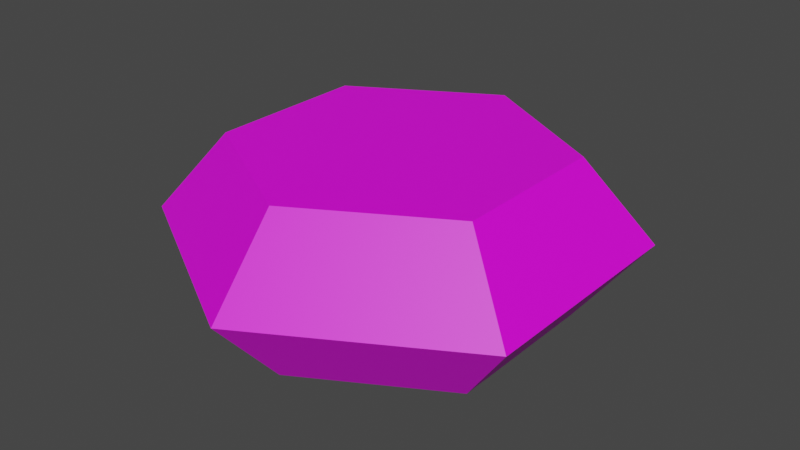 # Source: shield-pickup.blend  (saved by Blender 3.3.6; exported with 4.5.12 LTS)
import bpy
from mathutils import Matrix  # noqa: F401  (used for matrix-valued properties, if any)

bpy.ops.wm.read_factory_settings(use_empty=True)
scene = bpy.context.scene
scene.name = 'Scene'

# ---- collections
col_collection = bpy.data.collections.new('Collection'); scene.collection.children.link(col_collection)

# ---- images (referenced by path relative to the original .blend; pixels are not part of the script)
import os
ASSET_DIR = os.environ.get("B2B_ASSET_DIR", "")  # directory of the original .blend (textures are referenced by path, not embedded)
HERE = os.path.dirname(os.path.abspath(__file__))  # packed textures are extracted next to this script under _unpacked/

def load_image(name, relpath, width, height, colorspace="sRGB"):
    """Load a texture the original file referenced (path relative to the .blend, or extracted next to this script)."""
    p = next((c for c in (os.path.join(HERE, relpath), os.path.join(ASSET_DIR, relpath)) if relpath and os.path.exists(c)), "")
    if p:
        img = bpy.data.images.load(p, check_existing=True)
        img.name = name
    else:  # same state as the original file: an image datablock whose file is absent (Cycles renders it pink)
        img = bpy.data.images.new(name, width, height)
        img.source = "FILE"
        img.filepath = "//" + (relpath or name)
    img.colorspace_settings.name = colorspace
    return img
img_shield_pickup = load_image('Shield_Pickup', 'Textures/Shield_Pickup.png', 1024, 1024, 'sRGB')

# ---- materials (node trees are filled in below, after node groups)
mat_material_001 = bpy.data.materials.new('Material.001')
mat_material_001.use_transparent_shadow = False

# ---- material node trees
mat_material_001.use_nodes = True; mat_material_001.node_tree.nodes.clear()
_N = mat_material_001.node_tree.nodes; _L = mat_material_001.node_tree.links
n0 = _N.new('ShaderNodeBsdfPrincipled'); n0.name = 'Principled BSDF'; n0.location = (10, 300)
n0.distribution = 'GGX'
n0.subsurface_method = 'RANDOM_WALK_SKIN'
n0.inputs[3].default_value = 1.45
n0.inputs[27].default_value = (0.0, 0.0, 0.0, 1.0)
n0.inputs[28].default_value = 1.0
n1 = _N.new('ShaderNodeOutputMaterial'); n1.name = 'Material Output'; n1.location = (300, 300)
n2 = _N.new('ShaderNodeTexImage'); n2.name = 'Image Texture'; n2.location = (-280, 280)
n2.image = img_shield_pickup
_L.new(n0.outputs[0], n1.inputs[0])
_L.new(n2.outputs[0], n0.inputs[0])
n1.is_active_output = True

# ---- world
world_world = bpy.data.worlds.new('World'); scene.world = world_world
world_world.use_nodes = True; world_world.node_tree.nodes.clear()
_N = world_world.node_tree.nodes; _L = world_world.node_tree.links
n0 = _N.new('ShaderNodeOutputWorld'); n0.name = 'World Output'; n0.location = (300, 300)
n1 = _N.new('ShaderNodeBackground'); n1.name = 'Background'; n1.location = (10, 300)
n1.inputs[0].default_value = (0.05088, 0.05088, 0.05088, 1.0)
_L.new(n1.outputs[0], n0.inputs[0])
n0.is_active_output = True
world_world.color = (0.05088, 0.05088, 0.05088)
world_world.use_sun_shadow = False
world_world.sun_shadow_jitter_overblur = 0.0

# ---- meshes
me_circle = bpy.data.meshes.new('Circle')
me_circle.from_pydata([(0.0, 1.0, 0.0), (-0.866, 0.5, 0.0), (-0.866, -0.5, 0.0), (0.0, -1.0, 0.0), (0.866, -0.5, 0.0), (0.866, 0.5, 0.0), (-1.238, 0.7147, 0.5), (0.0, 1.429, 0.5), (-1.238, -0.7147, 0.5), (0.0, -1.429, 0.5), (1.238, -0.7147, 0.5), (1.238, 0.7147, 0.5), (-0.866, 0.5, 1.0), (5.735e-09, 1.0, 1.0), (-0.866, -0.5, 1.0), (5.735e-09, -1.0, 1.0), (0.866, -0.5, 1.0), (0.866, 0.5, 1.0)], [], [(1, 0, 5, 4, 3, 2), (6, 8, 14, 12), (0, 1, 6, 7), (5, 0, 7, 11), (3, 4, 10, 9), (1, 2, 8, 6), (4, 5, 11, 10), (2, 3, 9, 8), (12, 14, 15, 16, 17, 13), (10, 11, 17, 16), (8, 9, 15, 14), (7, 6, 12, 13), (11, 7, 13, 17), (9, 10, 16, 15)])
_uv = me_circle.uv_layers.new(name='UVMap')
_uv.uv.foreach_set('vector', [0.0, 0.3411, 0.0, 0.1137, 0.1969, 0.0, 0.3938, 0.1137, 0.3938, 0.3411, 0.1969, 0.4548, 0.408, 0.4548, 0.408, 0.7798, 0.3235, 0.731, 0.3235, 0.5036, 0.1617, 0.5262, 0.09516, 0.7436, 0.0, 0.7655, 0.09516, 0.4548, 0.5772, 0.5036, 0.5772, 0.731, 0.4926, 0.7798, 0.4926, 0.4548, 0.3235, 0.5262, 0.2569, 0.7436, 0.1617, 0.7655, 0.2569, 0.4548, 0.8722, 0.2762, 0.8722, 0.04883, 0.9568, 0.0, 0.9568, 0.325, 0.408, 0.731, 0.408, 0.5036, 0.4926, 0.4548, 0.4926, 0.7798, 0.6617, 0.5036, 0.6617, 0.731, 0.5772, 0.7798, 0.5772, 0.4548, 0.7877, 0.3411, 0.5907, 0.4548, 0.3938, 0.3411, 0.3938, 0.1137, 0.5907, 2.98e-08, 0.7877, 0.1137, 1.0, 0.4548, 1.0, 0.7798, 0.9154, 0.731, 0.9154, 0.5036, 0.6617, 0.7798, 0.6617, 0.4548, 0.7463, 0.5036, 0.7463, 0.731, 0.7463, 0.7798, 0.7463, 0.4548, 0.8309, 0.5036, 0.8309, 0.731, 0.7877, 0.325, 0.7877, 0.0, 0.8722, 0.04883, 0.8722, 0.2762, 0.8309, 0.7798, 0.8309, 0.4548, 0.9154, 0.5036, 0.9154, 0.731])
me_circle.materials.append(mat_material_001)
me_circle.update()

# ---- objects
ob_circle = bpy.data.objects.new('Circle', me_circle)

# ---- transforms, parenting, visibility, modifiers, constraints
ob_circle.location = (0.0, 0.0, 0.0)

# ---- collection membership
col_collection.objects.link(ob_circle)

# ---- scene / render settings (as saved in the file)
scene.frame_start = 1; scene.frame_end = 250; scene.frame_set(1)
scene.render.engine = 'BLENDER_EEVEE_NEXT'
scene.cycles.sampling_pattern = 'TABULATED_SOBOL'
scene.cycles.use_light_tree = False
scene.view_settings.view_transform = 'Filmic'
bpy.context.view_layer.update()

# ---- added for rendering (the .blend has no active camera and no usable light): camera, sun
cam_auto = bpy.data.cameras.new('AutoCamera')
cam_auto.lens = 50.0
cam_auto.sensor_width = 36.0
cam_auto.clip_end = 1000.0
ob_auto_camera = bpy.data.objects.new('AutoCamera', cam_auto)
scene.collection.objects.link(ob_auto_camera)
ob_auto_camera.location = (3.61946, -4.34335, 3.39557)
ob_auto_camera.rotation_euler = (1.09748, -7.21219e-08, 0.694738)
scene.camera = ob_auto_camera
light_auto_sun = bpy.data.lights.new('AutoSun', 'SUN')
light_auto_sun.energy = 3.0
light_auto_sun.angle = 0.0523599
ob_auto_sun = bpy.data.objects.new('AutoSun', light_auto_sun)
scene.collection.objects.link(ob_auto_sun)
ob_auto_sun.rotation_euler = (0.872665, 0.174533, 0.523599)
bpy.context.view_layer.update()
